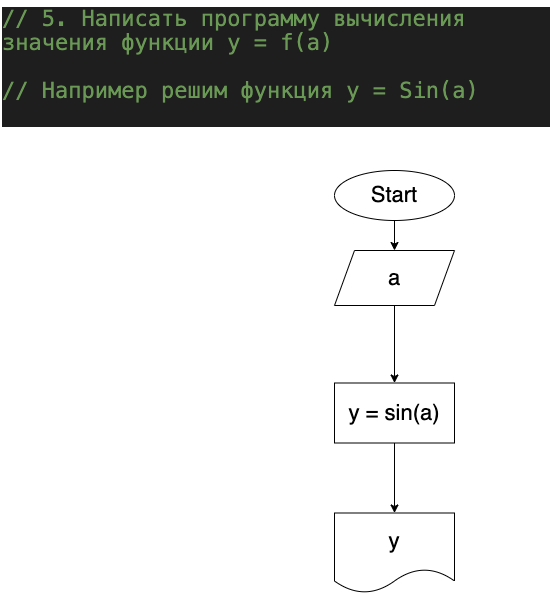

The diagram above was exported from draw.io. Its source (the exported page's mxGraphModel, read from the mxfile embedded in the PNG):
<mxGraphModel dx="1121" dy="655" grid="1" gridSize="10" guides="1" tooltips="1" connect="1" arrows="1" fold="1" page="1" pageScale="1" pageWidth="827" pageHeight="1169" math="0" shadow="0">
  <root>
    <mxCell id="0" />
    <mxCell id="1" parent="0" />
    <mxCell id="2" value="&lt;meta charset=&quot;utf-8&quot; style=&quot;font-size: 22px;&quot;&gt;&lt;div style=&quot;color: rgb(212, 212, 212); background-color: rgb(30, 30, 30); font-family: menlo, monaco, &amp;quot;courier new&amp;quot;, monospace; font-weight: normal; font-size: 22px; line-height: 24px;&quot;&gt;&lt;div style=&quot;font-size: 22px;&quot;&gt;&lt;span style=&quot;color: rgb(106, 153, 85); font-size: 22px;&quot;&gt;//  5. Написать программу вычисления значения функции y = f(a)&lt;/span&gt;&lt;/div&gt;&lt;br style=&quot;font-size: 22px;&quot;&gt;&lt;div style=&quot;font-size: 22px;&quot;&gt;&lt;span style=&quot;color: rgb(106, 153, 85); font-size: 22px;&quot;&gt;// Например решим функция y = Sin(a)&lt;/span&gt;&lt;/div&gt;&lt;br style=&quot;font-size: 22px;&quot;&gt;&lt;/div&gt;" style="text;whiteSpace=wrap;html=1;fontSize=22;" vertex="1" parent="1">
      <mxGeometry x="20" y="20" width="550" height="140" as="geometry" />
    </mxCell>
    <mxCell id="5" value="" style="edgeStyle=none;html=1;fontSize=22;" edge="1" parent="1" source="3" target="4">
      <mxGeometry relative="1" as="geometry" />
    </mxCell>
    <mxCell id="3" value="Start" style="ellipse;whiteSpace=wrap;html=1;fontSize=22;" vertex="1" parent="1">
      <mxGeometry x="354" y="190" width="120" height="50" as="geometry" />
    </mxCell>
    <mxCell id="8" value="" style="edgeStyle=none;html=1;fontSize=22;" edge="1" parent="1" source="4" target="7">
      <mxGeometry relative="1" as="geometry" />
    </mxCell>
    <mxCell id="4" value="a" style="shape=parallelogram;perimeter=parallelogramPerimeter;whiteSpace=wrap;html=1;fixedSize=1;fontSize=22;" vertex="1" parent="1">
      <mxGeometry x="354" y="270" width="120" height="55" as="geometry" />
    </mxCell>
    <mxCell id="10" value="" style="edgeStyle=none;html=1;fontSize=22;" edge="1" parent="1" source="7" target="9">
      <mxGeometry relative="1" as="geometry" />
    </mxCell>
    <mxCell id="7" value="y = sin(a)" style="whiteSpace=wrap;html=1;fontSize=22;" vertex="1" parent="1">
      <mxGeometry x="354" y="402.5" width="120" height="60" as="geometry" />
    </mxCell>
    <mxCell id="9" value="y" style="shape=document;whiteSpace=wrap;html=1;boundedLbl=1;fontSize=22;" vertex="1" parent="1">
      <mxGeometry x="354" y="532.5" width="120" height="80" as="geometry" />
    </mxCell>
  </root>
</mxGraphModel>